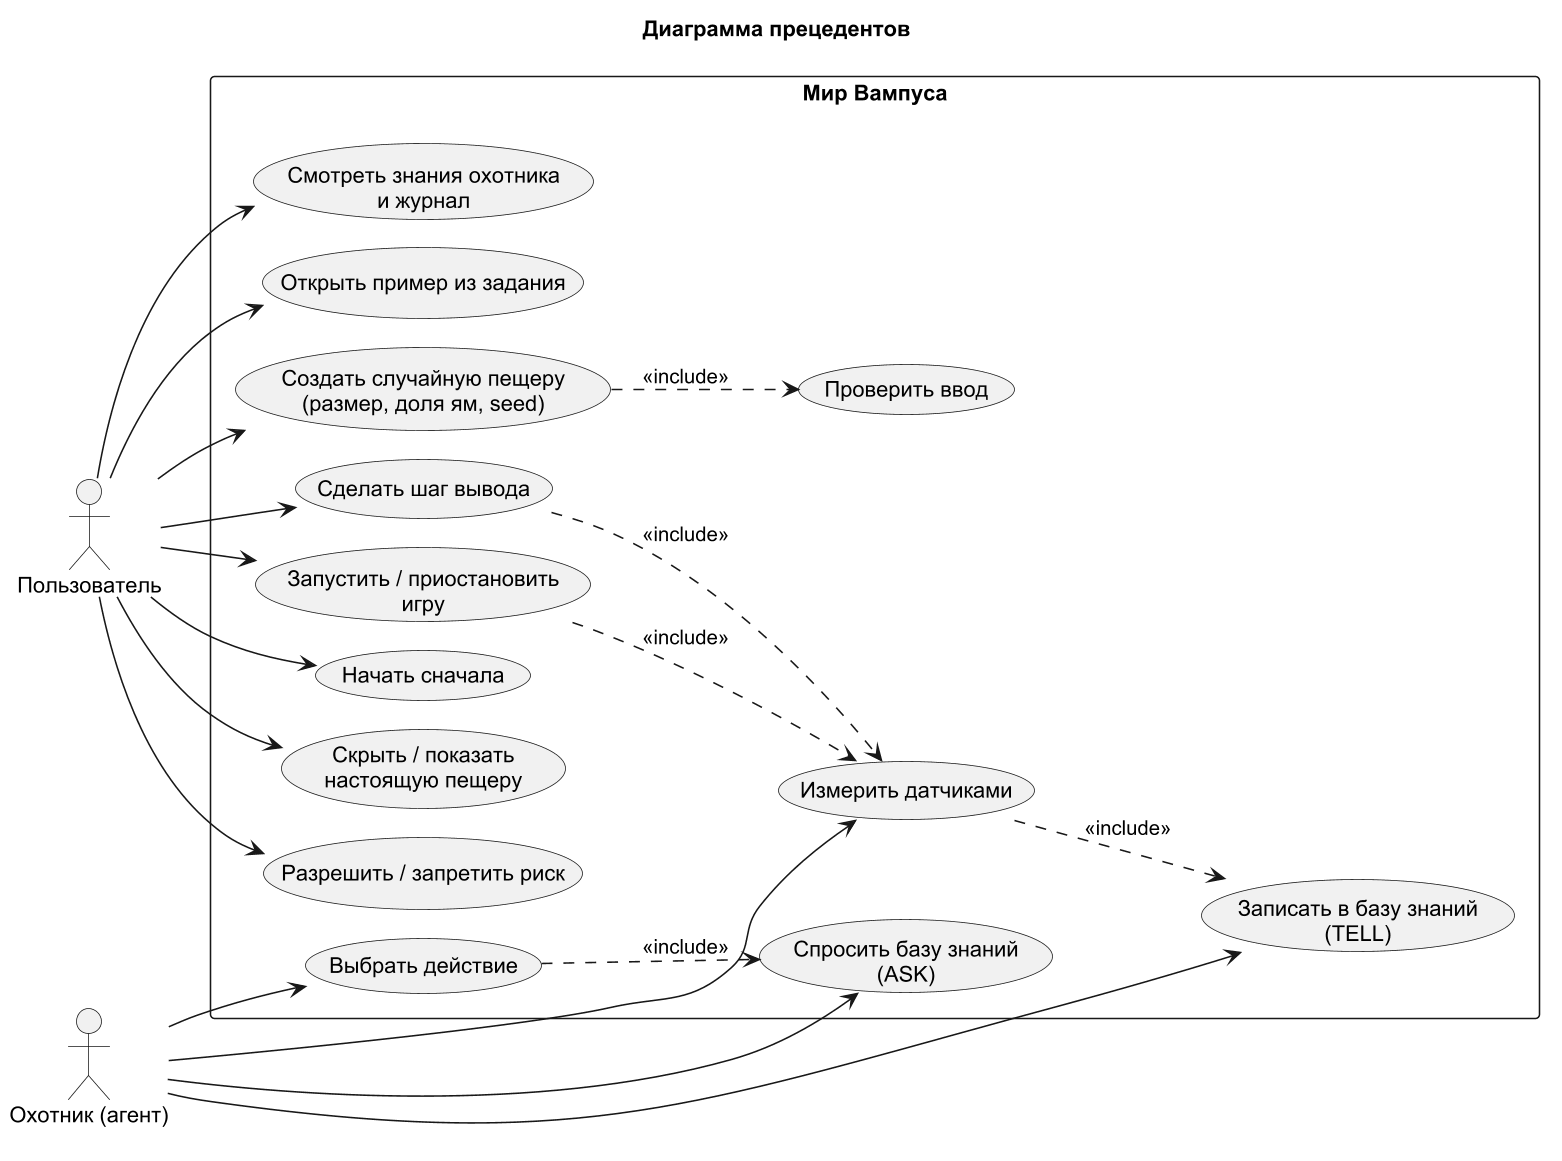

The diagram above was rendered by PlantUML. Its source (embedded in the PNG):
@startuml usecase
!pragma layout smetana
skinparam dpi 150
skinparam defaultFontName Arial
skinparam shadowing false
left to right direction
title Диаграмма прецедентов

actor "Пользователь" as user
actor "Охотник (агент)" as hunter

rectangle "Мир Вампуса" {
  usecase "Открыть пример из задания" as UC1
  usecase "Создать случайную пещеру\n(размер, доля ям, seed)" as UC2
  usecase "Сделать шаг вывода" as UC3
  usecase "Запустить / приостановить\nигру" as UC4
  usecase "Начать сначала" as UC5
  usecase "Скрыть / показать\nнастоящую пещеру" as UC6
  usecase "Разрешить / запретить риск" as UC7
  usecase "Смотреть знания охотника\nи журнал" as UC8
  usecase "Проверить ввод" as UCV
  usecase "Измерить датчиками" as H1
  usecase "Записать в базу знаний\n(TELL)" as H2
  usecase "Спросить базу знаний\n(ASK)" as H3
  usecase "Выбрать действие" as H4
}

user --> UC1
user --> UC2
user --> UC3
user --> UC4
user --> UC5
user --> UC6
user --> UC7
user --> UC8
UC2 ..> UCV : <<include>>
UC3 ..> H1 : <<include>>
UC4 ..> H1 : <<include>>
hunter --> H1
hunter --> H2
hunter --> H3
hunter --> H4
H1 ..> H2 : <<include>>
H4 ..> H3 : <<include>>
@enduml